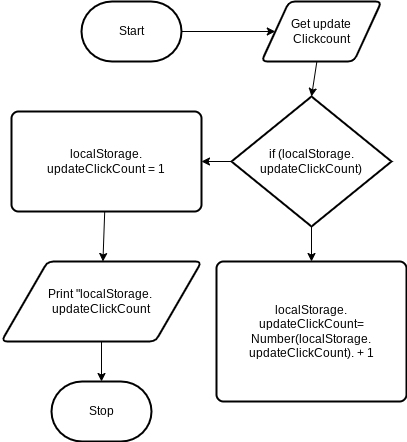

The diagram above was exported from draw.io. Its source (the exported page's mxGraphModel, read from the mxfile embedded in the PNG):
<mxGraphModel dx="1074" dy="741" grid="1" gridSize="10" guides="1" tooltips="1" connect="1" arrows="1" fold="1" page="1" pageScale="1" pageWidth="850" pageHeight="1100" math="0" shadow="0">
  <root>
    <mxCell id="0" />
    <mxCell id="1" parent="0" />
    <mxCell id="7" style="edgeStyle=none;html=1;" parent="1" source="2" target="3" edge="1">
      <mxGeometry relative="1" as="geometry" />
    </mxCell>
    <mxCell id="2" value="Start" style="strokeWidth=2;html=1;shape=mxgraph.flowchart.terminator;whiteSpace=wrap;" parent="1" vertex="1">
      <mxGeometry x="300" y="190" width="100" height="60" as="geometry" />
    </mxCell>
    <mxCell id="8" style="edgeStyle=none;html=1;entryX=0.5;entryY=0;entryDx=0;entryDy=0;entryPerimeter=0;" parent="1" source="3" target="11" edge="1">
      <mxGeometry relative="1" as="geometry">
        <mxPoint x="370" y="360" as="targetPoint" />
      </mxGeometry>
    </mxCell>
    <mxCell id="3" value="Get update Clickcount" style="shape=parallelogram;html=1;strokeWidth=2;perimeter=parallelogramPerimeter;whiteSpace=wrap;rounded=1;arcSize=12;size=0.23;" parent="1" vertex="1">
      <mxGeometry x="480" y="190" width="120" height="60" as="geometry" />
    </mxCell>
    <mxCell id="9" style="edgeStyle=none;html=1;" parent="1" source="4" target="5" edge="1">
      <mxGeometry relative="1" as="geometry" />
    </mxCell>
    <mxCell id="4" value="localStorage.&lt;br&gt;updateClickCount = 1" style="rounded=1;whiteSpace=wrap;html=1;absoluteArcSize=1;arcSize=14;strokeWidth=2;" parent="1" vertex="1">
      <mxGeometry x="230" y="300" width="190" height="100" as="geometry" />
    </mxCell>
    <mxCell id="10" style="edgeStyle=none;html=1;" parent="1" source="5" target="6" edge="1">
      <mxGeometry relative="1" as="geometry" />
    </mxCell>
    <mxCell id="5" value="Print &quot;localStorage. &lt;br&gt;updateClickCount" style="shape=parallelogram;html=1;strokeWidth=2;perimeter=parallelogramPerimeter;whiteSpace=wrap;rounded=1;arcSize=12;size=0.23;" parent="1" vertex="1">
      <mxGeometry x="220" y="450" width="200" height="80" as="geometry" />
    </mxCell>
    <mxCell id="6" value="Stop" style="strokeWidth=2;html=1;shape=mxgraph.flowchart.terminator;whiteSpace=wrap;" parent="1" vertex="1">
      <mxGeometry x="270" y="570" width="100" height="60" as="geometry" />
    </mxCell>
    <mxCell id="11" value="if (localStorage.&lt;br&gt;updateClickCount)" style="strokeWidth=2;html=1;shape=mxgraph.flowchart.decision;whiteSpace=wrap;" parent="1" vertex="1">
      <mxGeometry x="450" y="285" width="160" height="130" as="geometry" />
    </mxCell>
    <mxCell id="12" style="edgeStyle=none;html=1;entryX=1;entryY=0.5;entryDx=0;entryDy=0;exitX=0;exitY=0.5;exitDx=0;exitDy=0;exitPerimeter=0;" parent="1" source="11" target="4" edge="1">
      <mxGeometry relative="1" as="geometry">
        <mxPoint x="430" y="350" as="sourcePoint" />
        <mxPoint x="430" y="440" as="targetPoint" />
      </mxGeometry>
    </mxCell>
    <mxCell id="13" style="edgeStyle=none;html=1;exitX=0.5;exitY=1;exitDx=0;exitDy=0;exitPerimeter=0;entryX=0.5;entryY=0;entryDx=0;entryDy=0;" parent="1" source="11" target="14" edge="1">
      <mxGeometry relative="1" as="geometry">
        <mxPoint x="530" y="470" as="sourcePoint" />
        <mxPoint x="530" y="460" as="targetPoint" />
      </mxGeometry>
    </mxCell>
    <mxCell id="14" value="localStorage.&lt;br&gt;updateClickCount=&lt;br&gt;Number(localStorage.&lt;br&gt;updateClickCount). + 1" style="rounded=1;whiteSpace=wrap;html=1;absoluteArcSize=1;arcSize=14;strokeWidth=2;" parent="1" vertex="1">
      <mxGeometry x="435" y="450" width="190" height="140" as="geometry" />
    </mxCell>
  </root>
</mxGraphModel>